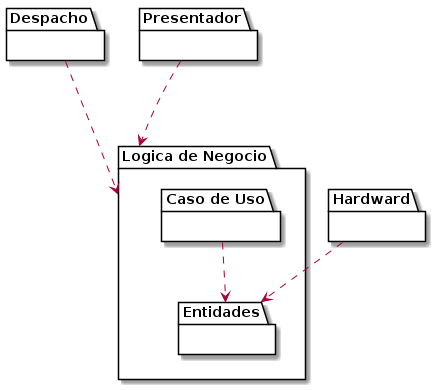

The diagram above was rendered by PlantUML. Its source (embedded in the PNG):
@startuml

!$Dispatch = "Despacho"
!$BussinesLogic  = "Logica de Negocio"
!$Presenter  = "Presentador"
!$Persistence  = "Hardward"
!$UseCases  = "Caso de Uso"
!$Entities  = "Entidades"

package "$Dispatch" {}

package "$BussinesLogic" {
        package "$UseCases" {}
        package "$Entities" {}

        "$UseCases" ..> "$Entities"
}

package "$Presenter" {}
package "$Persistence" {}

"$Dispatch" ...> "$BussinesLogic"
"$Presenter" ...> "$BussinesLogic"
"$Persistence" ..> "$Entities"

@enduml